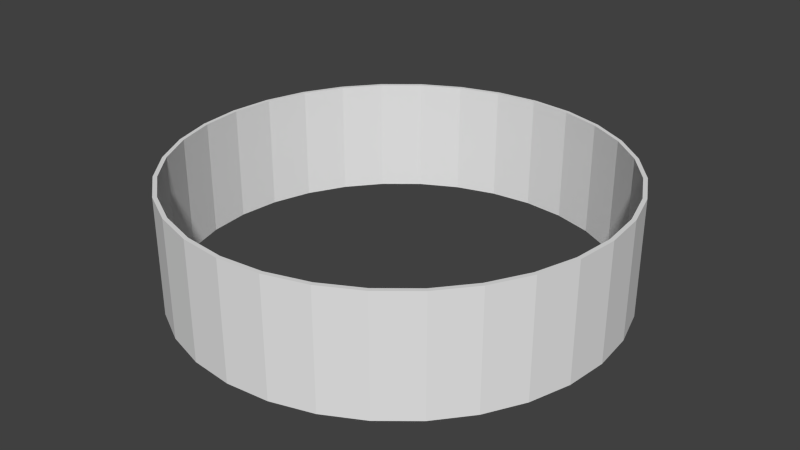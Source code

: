 # Source: apartment.blend  (saved by Blender 2.68.0; exported with 4.5.12 LTS)
import bpy
from mathutils import Matrix  # noqa: F401  (used for matrix-valued properties, if any)

bpy.ops.wm.read_factory_settings(use_empty=True)
scene = bpy.context.scene
scene.name = 'Scene'

# ---- collections
col_collection_1 = bpy.data.collections.new('Collection 1'); scene.collection.children.link(col_collection_1)

# ---- world
world_world = bpy.data.worlds.new('World'); scene.world = world_world
world_world.color = (0.05088, 0.05088, 0.05088)
world_world.use_sun_shadow = False
world_world.sun_shadow_jitter_overblur = 0.0
world_world.cycles.sampling_method = 'MANUAL'
world_world.cycles.sample_map_resolution = 256

# ---- meshes
me_circle = bpy.data.meshes.new('Circle')
me_circle.from_pydata([(-1.52e-06, 5.4, 0.0), (1.053, 5.296, 0.0), (2.066, 4.989, 0.0), (3.0, 4.49, 0.0), (3.818, 3.818, 0.0), (4.49, 3.0, 0.0), (4.989, 2.066, 0.0), (5.296, 1.053, 0.0), (5.4, 1.816e-06, 0.0), (5.296, -1.053, 0.0), (4.989, -2.066, 0.0), (4.49, -3.0, 0.0), (3.818, -3.818, 0.0), (3.0, -4.49, 0.0), (2.066, -4.989, 0.0), (1.053, -5.296, 0.0), (-3.279e-06, -5.4, 0.0), (-1.053, -5.296, 0.0), (-2.066, -4.989, 0.0), (-3.0, -4.49, 0.0), (-3.818, -3.818, 0.0), (-4.49, -3.0, 0.0), (-4.989, -2.066, 0.0), (-5.296, -1.053, 0.0), (-5.4, 6.622e-06, 0.0), (-5.296, 1.053, 0.0), (-4.989, 2.066, 0.0), (-4.49, 3.0, 0.0), (-3.818, 3.818, 0.0), (-3.0, 4.49, 0.0), (-2.066, 4.989, 0.0), (-1.053, 5.296, 0.0), (-1.52e-06, 5.4, 2.861), (1.053, 5.296, 2.861), (2.066, 4.989, 2.861), (3.0, 4.49, 2.861), (3.818, 3.818, 2.861), (4.49, 3.0, 2.861), (4.989, 2.066, 2.861), (5.296, 1.053, 2.861), (5.4, 1.816e-06, 2.861), (5.296, -1.053, 2.861), (4.989, -2.066, 2.861), (4.49, -3.0, 2.861), (3.818, -3.818, 2.861), (3.0, -4.49, 2.861), (2.066, -4.989, 2.861), (1.053, -5.296, 2.861), (-3.279e-06, -5.4, 2.861), (-1.053, -5.296, 2.861), (-2.066, -4.989, 2.861), (-3.0, -4.49, 2.861), (-3.818, -3.818, 2.861), (-4.49, -3.0, 2.861), (-4.989, -2.066, 2.861), (-5.296, -1.053, 2.861), (-5.4, 6.622e-06, 2.861), (-5.296, 1.053, 2.861), (-4.989, 2.066, 2.861), (-4.49, 3.0, 2.861), (-3.818, 3.818, 2.861), (-3.0, 4.49, 2.861), (-2.066, 4.989, 2.861), (-1.053, 5.296, 2.861)], [], [(11, 43, 44, 12), (8, 40, 41, 9), (5, 37, 38, 6), (2, 34, 35, 3), (31, 63, 32, 0), (28, 60, 61, 29), (25, 57, 58, 26), (22, 54, 55, 23), (19, 51, 52, 20), (16, 48, 49, 17), (13, 45, 46, 14), (10, 42, 43, 11), (7, 39, 40, 8), (4, 36, 37, 5), (1, 33, 34, 2), (30, 62, 63, 31), (27, 59, 60, 28), (24, 56, 57, 25), (21, 53, 54, 22), (18, 50, 51, 19), (15, 47, 48, 16), (12, 44, 45, 13), (9, 41, 42, 10), (6, 38, 39, 7), (3, 35, 36, 4), (0, 32, 33, 1), (29, 61, 62, 30), (26, 58, 59, 27), (23, 55, 56, 24), (20, 52, 53, 21), (17, 49, 50, 18), (14, 46, 47, 15)])
me_circle.use_remesh_preserve_volume = False
me_circle.use_remesh_preserve_attributes = False
me_circle.use_mirror_vertex_groups = False
me_circle.update()

# ---- objects
ob_circle = bpy.data.objects.new('Circle', me_circle)

# ---- transforms, parenting, visibility, modifiers, constraints
ob_circle.location = (0.0, 0.0, 0.0)
ob_circle.lineart.crease_threshold = 0.0
_m = ob_circle.modifiers.new('Solidify', 'SOLIDIFY')
_m.thickness = 0.1
_m.nonmanifold_thickness_mode = 'FIXED'
_m.nonmanifold_merge_threshold = 0.0003

# ---- collection membership
col_collection_1.objects.link(ob_circle)

# ---- scene / render settings (as saved in the file)
scene.frame_start = 1; scene.frame_end = 250; scene.frame_set(1)
scene.render.engine = 'BLENDER_EEVEE_NEXT'
scene.render.image_settings.color_mode = 'RGB'
scene.render.image_settings.compression = 90
scene.render.resolution_percentage = 50
scene.render.dither_intensity = 0.0
scene.cycles.use_denoising = False
scene.cycles.samples = 10
scene.cycles.sampling_pattern = 'TABULATED_SOBOL'
scene.cycles.light_sampling_threshold = 0.0
scene.cycles.use_adaptive_sampling = False
scene.cycles.use_light_tree = False
scene.cycles.blur_glossy = 0.0
scene.cycles.volume_bounces = 1
scene.cycles.pixel_filter_type = 'GAUSSIAN'
scene.cycles.sample_clamp_indirect = 0.0
scene.view_settings.view_transform = 'Standard'
bpy.context.view_layer.update()

# ---- added for rendering (the .blend has no active camera and no usable light): camera, sun
cam_auto = bpy.data.cameras.new('AutoCamera')
cam_auto.lens = 50.0
cam_auto.sensor_width = 36.0
cam_auto.clip_end = 1000.0
ob_auto_camera = bpy.data.objects.new('AutoCamera', cam_auto)
scene.collection.objects.link(ob_auto_camera)
ob_auto_camera.location = (14.3772, -17.2526, 12.9323)
ob_auto_camera.rotation_euler = (1.09748, -7.21219e-08, 0.694738)
scene.camera = ob_auto_camera
light_auto_sun = bpy.data.lights.new('AutoSun', 'SUN')
light_auto_sun.energy = 3.0
light_auto_sun.angle = 0.0523599
ob_auto_sun = bpy.data.objects.new('AutoSun', light_auto_sun)
scene.collection.objects.link(ob_auto_sun)
ob_auto_sun.rotation_euler = (0.872665, 0.174533, 0.523599)
bpy.context.view_layer.update()
